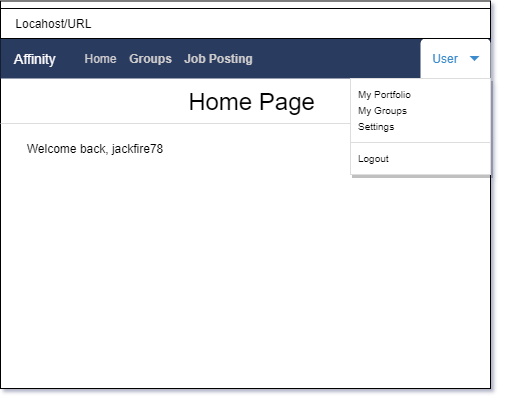

The diagram above was exported from draw.io. Its source (the exported page's mxGraphModel, read from the mxfile embedded in the PNG):
<mxGraphModel dx="542" dy="764" grid="1" gridSize="10" guides="1" tooltips="1" connect="1" arrows="1" fold="1" page="1" pageScale="1" pageWidth="850" pageHeight="1100" math="0" shadow="0">
  <root>
    <mxCell id="0" />
    <mxCell id="1" parent="0" />
    <mxCell id="uP990akV-PrmMZuXHzWq-2" value="" style="rounded=0;whiteSpace=wrap;html=1;" vertex="1" parent="1">
      <mxGeometry x="250" y="22.5" width="490" height="387.5" as="geometry" />
    </mxCell>
    <mxCell id="uP990akV-PrmMZuXHzWq-3" value="" style="html=1;shadow=0;dashed=0;shape=mxgraph.bootstrap.rect;fillColor=#2C3A61;strokeColor=none;whiteSpace=wrap;" vertex="1" parent="1">
      <mxGeometry x="250" y="60" width="490" height="40" as="geometry" />
    </mxCell>
    <mxCell id="uP990akV-PrmMZuXHzWq-4" value="&lt;font color=&quot;#ffffff&quot;&gt;Affinity&lt;/font&gt;" style="html=1;shadow=0;dashed=0;fillColor=none;strokeColor=none;shape=mxgraph.bootstrap.rect;fontColor=#999999;fontSize=14;whiteSpace=wrap;" vertex="1" parent="uP990akV-PrmMZuXHzWq-3">
      <mxGeometry width="70" height="40" as="geometry" />
    </mxCell>
    <mxCell id="uP990akV-PrmMZuXHzWq-9" value="&lt;font color=&quot;#cccccc&quot;&gt;Home&lt;/font&gt;" style="html=1;shadow=0;dashed=0;fillColor=none;strokeColor=none;shape=mxgraph.bootstrap.rect;fontColor=#999999;whiteSpace=wrap;" vertex="1" parent="uP990akV-PrmMZuXHzWq-3">
      <mxGeometry x="70" width="60.86" height="40" as="geometry" />
    </mxCell>
    <mxCell id="uP990akV-PrmMZuXHzWq-107" value="&lt;font color=&quot;#cccccc&quot;&gt;Groups&lt;/font&gt;" style="html=1;shadow=0;dashed=0;fillColor=none;strokeColor=none;shape=mxgraph.bootstrap.rect;fontColor=#999999;whiteSpace=wrap;fontStyle=1" vertex="1" parent="uP990akV-PrmMZuXHzWq-3">
      <mxGeometry x="120" width="60.86" height="40" as="geometry" />
    </mxCell>
    <mxCell id="uP990akV-PrmMZuXHzWq-108" value="&lt;font color=&quot;#cccccc&quot;&gt;Job Posting&lt;/font&gt;" style="html=1;shadow=0;dashed=0;fillColor=none;strokeColor=none;shape=mxgraph.bootstrap.rect;fontColor=#999999;whiteSpace=wrap;fontStyle=1" vertex="1" parent="uP990akV-PrmMZuXHzWq-3">
      <mxGeometry x="180.86" width="75" height="40" as="geometry" />
    </mxCell>
    <mxCell id="uP990akV-PrmMZuXHzWq-119" value="User" style="html=1;shadow=0;dashed=0;shape=mxgraph.bootstrap.topButton;fillColor=#ffffff;strokeColor=none;rSize=5;fontColor=#3D8BCD;spacingRight=20;whiteSpace=wrap;" vertex="1" parent="uP990akV-PrmMZuXHzWq-3">
      <mxGeometry x="420" width="70" height="40" as="geometry" />
    </mxCell>
    <mxCell id="uP990akV-PrmMZuXHzWq-120" value="" style="shape=triangle;direction=south;fillColor=#3D8BCD;strokeColor=none;perimeter=none;" vertex="1" parent="uP990akV-PrmMZuXHzWq-119">
      <mxGeometry x="1" y="0.5" width="10" height="5" relative="1" as="geometry">
        <mxPoint x="-21" y="-2.5" as="offset" />
      </mxGeometry>
    </mxCell>
    <mxCell id="uP990akV-PrmMZuXHzWq-13" value="&amp;nbsp; &amp;nbsp; Locahost/URL" style="rounded=0;whiteSpace=wrap;html=1;align=left;" vertex="1" parent="1">
      <mxGeometry x="250" y="30" width="490" height="30" as="geometry" />
    </mxCell>
    <mxCell id="uP990akV-PrmMZuXHzWq-20" value="&lt;font style=&quot;font-size: 24px&quot;&gt;Home Page&lt;/font&gt;" style="text;html=1;strokeColor=none;fillColor=none;align=center;verticalAlign=middle;whiteSpace=wrap;rounded=0;" vertex="1" parent="1">
      <mxGeometry x="435" y="103" width="132.5" height="40" as="geometry" />
    </mxCell>
    <mxCell id="uP990akV-PrmMZuXHzWq-111" value="Welcome back, jackfire78" style="text;html=1;strokeColor=none;fillColor=none;align=center;verticalAlign=middle;whiteSpace=wrap;rounded=0;" vertex="1" parent="1">
      <mxGeometry x="265" y="160" width="160" height="20" as="geometry" />
    </mxCell>
    <mxCell id="uP990akV-PrmMZuXHzWq-118" value="" style="shape=line;strokeColor=#dddddd;fillColor=#3363FF;" vertex="1" parent="1">
      <mxGeometry x="250" y="140" width="490" height="10" as="geometry" />
    </mxCell>
    <mxCell id="uP990akV-PrmMZuXHzWq-121" value="" style="html=1;shadow=0;dashed=0;shape=mxgraph.bootstrap.rect;fillColor=#ffffff;strokeColor=#dddddd;shadow=1;" vertex="1" parent="1">
      <mxGeometry x="600" y="100" width="140" height="96" as="geometry" />
    </mxCell>
    <mxCell id="uP990akV-PrmMZuXHzWq-122" value="My Portfolio" style="html=1;shadow=0;dashed=0;shape=mxgraph.bootstrap.rect;strokeColor=none;spacingLeft=6;align=left;fillColor=none;perimeter=none;fontSize=10;whiteSpace=wrap;resizeWidth=1;" vertex="1" parent="uP990akV-PrmMZuXHzWq-121">
      <mxGeometry width="140" height="16" relative="1" as="geometry">
        <mxPoint y="8" as="offset" />
      </mxGeometry>
    </mxCell>
    <mxCell id="uP990akV-PrmMZuXHzWq-123" value="My Groups" style="html=1;shadow=0;dashed=0;shape=mxgraph.bootstrap.rect;strokeColor=none;spacingLeft=6;align=left;fillColor=none;perimeter=none;fontSize=10;whiteSpace=wrap;resizeWidth=1;" vertex="1" parent="uP990akV-PrmMZuXHzWq-121">
      <mxGeometry width="140" height="16" relative="1" as="geometry">
        <mxPoint y="24" as="offset" />
      </mxGeometry>
    </mxCell>
    <mxCell id="uP990akV-PrmMZuXHzWq-124" value="Settings" style="html=1;shadow=0;dashed=0;shape=mxgraph.bootstrap.rect;strokeColor=none;spacingLeft=6;align=left;fillColor=none;perimeter=none;fontSize=10;whiteSpace=wrap;resizeWidth=1;" vertex="1" parent="uP990akV-PrmMZuXHzWq-121">
      <mxGeometry width="140" height="16" relative="1" as="geometry">
        <mxPoint y="40" as="offset" />
      </mxGeometry>
    </mxCell>
    <mxCell id="uP990akV-PrmMZuXHzWq-125" value="" style="shape=line;strokeColor=#dddddd;perimeter=none;resizeWidth=1;" vertex="1" parent="uP990akV-PrmMZuXHzWq-121">
      <mxGeometry width="140" height="16" relative="1" as="geometry">
        <mxPoint y="56" as="offset" />
      </mxGeometry>
    </mxCell>
    <mxCell id="uP990akV-PrmMZuXHzWq-126" value="Logout" style="html=1;shadow=0;dashed=0;shape=mxgraph.bootstrap.rect;strokeColor=none;spacingLeft=6;align=left;fillColor=none;perimeter=none;fontSize=10;whiteSpace=wrap;resizeWidth=1;" vertex="1" parent="uP990akV-PrmMZuXHzWq-121">
      <mxGeometry width="140" height="16" relative="1" as="geometry">
        <mxPoint y="72" as="offset" />
      </mxGeometry>
    </mxCell>
  </root>
</mxGraphModel>